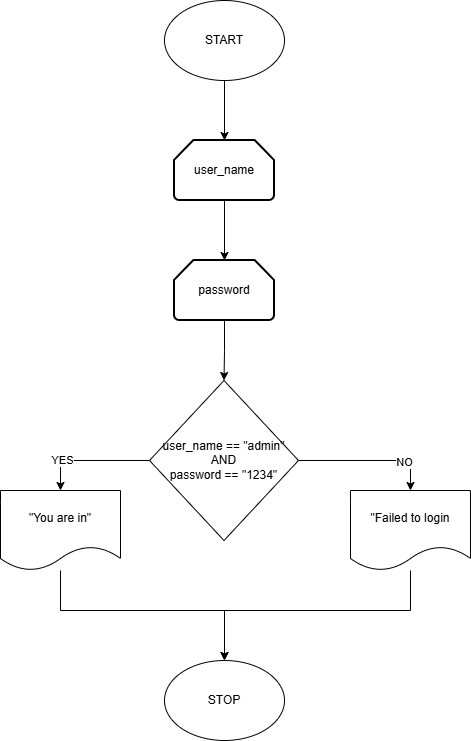

The diagram above was exported from draw.io. Its source (the exported page's mxGraphModel, read from the mxfile embedded in the PNG):
<mxGraphModel dx="1485" dy="751" grid="1" gridSize="10" guides="1" tooltips="1" connect="1" arrows="1" fold="1" page="1" pageScale="1" pageWidth="827" pageHeight="1169" math="0" shadow="0">
  <root>
    <mxCell id="0" />
    <mxCell id="1" parent="0" />
    <mxCell id="LSnySuG9PCuHJWLLw6ZH-70" parent="1" style="ellipse;whiteSpace=wrap;html=1;" value="START" vertex="1">
      <mxGeometry height="80" width="120" x="354" as="geometry" />
    </mxCell>
    <mxCell id="LSnySuG9PCuHJWLLw6ZH-74" edge="1" parent="1" source="LSnySuG9PCuHJWLLw6ZH-71" style="edgeStyle=orthogonalEdgeStyle;rounded=0;orthogonalLoop=1;jettySize=auto;html=1;">
      <mxGeometry relative="1" as="geometry">
        <mxPoint x="414" y="260" as="targetPoint" />
      </mxGeometry>
    </mxCell>
    <mxCell id="LSnySuG9PCuHJWLLw6ZH-71" parent="1" style="strokeWidth=2;html=1;shape=mxgraph.flowchart.loop_limit;whiteSpace=wrap;" value="user_name" vertex="1">
      <mxGeometry height="60" width="100" x="364" y="140" as="geometry" />
    </mxCell>
    <mxCell id="LSnySuG9PCuHJWLLw6ZH-72" edge="1" parent="1" source="LSnySuG9PCuHJWLLw6ZH-70" style="edgeStyle=orthogonalEdgeStyle;rounded=0;orthogonalLoop=1;jettySize=auto;html=1;entryX=0.5;entryY=0;entryDx=0;entryDy=0;entryPerimeter=0;" target="LSnySuG9PCuHJWLLw6ZH-71">
      <mxGeometry relative="1" as="geometry" />
    </mxCell>
    <mxCell id="LSnySuG9PCuHJWLLw6ZH-76" edge="1" parent="1" source="LSnySuG9PCuHJWLLw6ZH-75" style="edgeStyle=orthogonalEdgeStyle;rounded=0;orthogonalLoop=1;jettySize=auto;html=1;" target="LSnySuG9PCuHJWLLw6ZH-77">
      <mxGeometry relative="1" as="geometry">
        <mxPoint x="414" y="360" as="targetPoint" />
      </mxGeometry>
    </mxCell>
    <mxCell id="LSnySuG9PCuHJWLLw6ZH-75" parent="1" style="strokeWidth=2;html=1;shape=mxgraph.flowchart.loop_limit;whiteSpace=wrap;" value="password" vertex="1">
      <mxGeometry height="60" width="100" x="364" y="260" as="geometry" />
    </mxCell>
    <mxCell id="LSnySuG9PCuHJWLLw6ZH-81" edge="1" parent="1" source="LSnySuG9PCuHJWLLw6ZH-77" style="edgeStyle=orthogonalEdgeStyle;rounded=0;orthogonalLoop=1;jettySize=auto;html=1;entryX=0.5;entryY=0;entryDx=0;entryDy=0;" target="LSnySuG9PCuHJWLLw6ZH-80">
      <mxGeometry relative="1" as="geometry" />
    </mxCell>
    <mxCell id="LSnySuG9PCuHJWLLw6ZH-89" connectable="0" parent="LSnySuG9PCuHJWLLw6ZH-81" style="edgeLabel;html=1;align=center;verticalAlign=middle;resizable=0;points=[];" value="YES" vertex="1">
      <mxGeometry relative="1" x="0.479" y="-1" as="geometry">
        <mxPoint as="offset" />
      </mxGeometry>
    </mxCell>
    <mxCell id="LSnySuG9PCuHJWLLw6ZH-84" edge="1" parent="1" source="LSnySuG9PCuHJWLLw6ZH-77" style="edgeStyle=orthogonalEdgeStyle;rounded=0;orthogonalLoop=1;jettySize=auto;html=1;entryX=0.5;entryY=0;entryDx=0;entryDy=0;" target="LSnySuG9PCuHJWLLw6ZH-83">
      <mxGeometry relative="1" as="geometry" />
    </mxCell>
    <mxCell id="LSnySuG9PCuHJWLLw6ZH-88" connectable="0" parent="LSnySuG9PCuHJWLLw6ZH-84" style="edgeLabel;html=1;align=center;verticalAlign=middle;resizable=0;points=[];" value="NO" vertex="1">
      <mxGeometry relative="1" x="0.4789" y="-1" as="geometry">
        <mxPoint as="offset" />
      </mxGeometry>
    </mxCell>
    <mxCell id="LSnySuG9PCuHJWLLw6ZH-77" parent="1" style="rhombus;whiteSpace=wrap;html=1;" value="user_name == &quot;admin&quot;&lt;div&gt;AND&lt;/div&gt;&lt;div&gt;password == &quot;1234&quot;&lt;/div&gt;" vertex="1">
      <mxGeometry height="160" width="149" x="339" y="380" as="geometry" />
    </mxCell>
    <mxCell id="LSnySuG9PCuHJWLLw6ZH-87" edge="1" parent="1" source="LSnySuG9PCuHJWLLw6ZH-80" style="edgeStyle=orthogonalEdgeStyle;rounded=0;orthogonalLoop=1;jettySize=auto;html=1;entryX=0.5;entryY=0;entryDx=0;entryDy=0;" target="LSnySuG9PCuHJWLLw6ZH-85">
      <mxGeometry relative="1" as="geometry">
        <Array as="points">
          <mxPoint x="250" y="610" />
          <mxPoint x="414" y="610" />
        </Array>
      </mxGeometry>
    </mxCell>
    <mxCell id="LSnySuG9PCuHJWLLw6ZH-80" parent="1" style="shape=document;whiteSpace=wrap;html=1;boundedLbl=1;" value="&quot;You are in&quot;" vertex="1">
      <mxGeometry height="80" width="120" x="190" y="490" as="geometry" />
    </mxCell>
    <mxCell id="LSnySuG9PCuHJWLLw6ZH-86" edge="1" parent="1" source="LSnySuG9PCuHJWLLw6ZH-83" style="edgeStyle=orthogonalEdgeStyle;rounded=0;orthogonalLoop=1;jettySize=auto;html=1;" target="LSnySuG9PCuHJWLLw6ZH-85">
      <mxGeometry relative="1" as="geometry">
        <Array as="points">
          <mxPoint x="600" y="610" />
          <mxPoint x="414" y="610" />
        </Array>
      </mxGeometry>
    </mxCell>
    <mxCell id="LSnySuG9PCuHJWLLw6ZH-83" parent="1" style="shape=document;whiteSpace=wrap;html=1;boundedLbl=1;" value="&quot;Failed to login" vertex="1">
      <mxGeometry height="80" width="120" x="540" y="490" as="geometry" />
    </mxCell>
    <mxCell id="LSnySuG9PCuHJWLLw6ZH-85" parent="1" style="ellipse;whiteSpace=wrap;html=1;" value="STOP" vertex="1">
      <mxGeometry height="80" width="120" x="354" y="660" as="geometry" />
    </mxCell>
  </root>
</mxGraphModel>